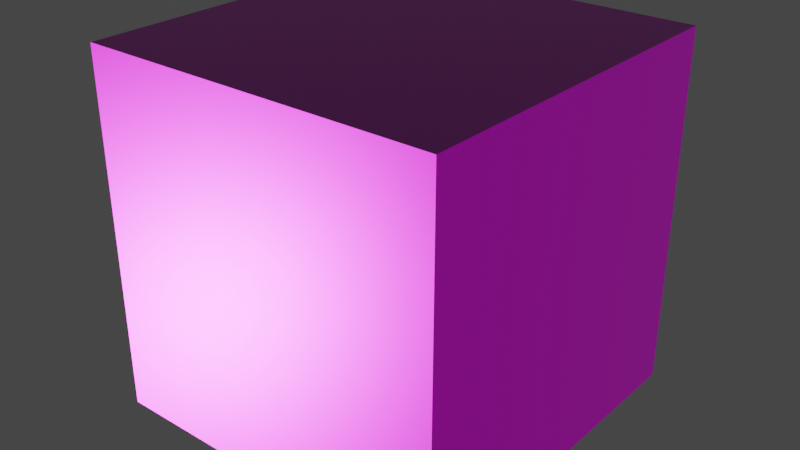 # Source: Metal063_1K-JPG.blend  (saved by Blender 5.1.30; exported with 4.5.12 LTS)
import bpy
from mathutils import Matrix  # noqa: F401  (used for matrix-valued properties, if any)

bpy.ops.wm.read_factory_settings(use_empty=True)
scene = bpy.context.scene
scene.name = 'Scene'

# ---- images (referenced by path relative to the original .blend; pixels are not part of the script)
import os
ASSET_DIR = os.environ.get("B2B_ASSET_DIR", "")  # directory of the original .blend (textures are referenced by path, not embedded)
HERE = os.path.dirname(os.path.abspath(__file__))  # packed textures are extracted next to this script under _unpacked/

def load_image(name, relpath, width, height, colorspace="sRGB"):
    """Load a texture the original file referenced (path relative to the .blend, or extracted next to this script)."""
    p = next((c for c in (os.path.join(HERE, relpath), os.path.join(ASSET_DIR, relpath)) if relpath and os.path.exists(c)), "")
    if p:
        img = bpy.data.images.load(p, check_existing=True)
        img.name = name
    else:  # same state as the original file: an image datablock whose file is absent (Cycles renders it pink)
        img = bpy.data.images.new(name, width, height)
        img.source = "FILE"
        img.filepath = "//" + (relpath or name)
    img.colorspace_settings.name = colorspace
    return img
img_metal063_1k_jpg_color_jpg_002 = load_image('Metal063_1K-JPG_Color.jpg.002', 'Metal063_1K-JPG_Color.jpg', 1024, 1024, 'sRGB')
img_metal063_1k_jpg_roughness_jpg_001 = load_image('Metal063_1K-JPG_Roughness.jpg.001', 'Metal063_1K-JPG_Roughness.jpg', 1024, 1024, 'Non-Color')
img_metal063_1k_jpg_metalness_jpg_001 = load_image('Metal063_1K-JPG_Metalness.jpg.001', 'Metal063_1K-JPG_Metalness.jpg', 1024, 1024, 'Non-Color')
img_metal063_1k_jpg_normalgl_jpg = load_image('Metal063_1K-JPG_NormalGL.jpg', 'Metal063_1K-JPG_NormalGL.jpg', 1024, 1024, 'Non-Color')

# ---- materials (node trees are filled in below, after node groups)
mat_metal063_1k_jpg_normal = bpy.data.materials.new('Metal063_1K-JPG_NORMAL')
mat_metal063_1k_jpg_normal.use_backface_culling_lightprobe_volume = False

# ---- material node trees
mat_metal063_1k_jpg_normal.use_nodes = True; mat_metal063_1k_jpg_normal.node_tree.nodes.clear()
_N = mat_metal063_1k_jpg_normal.node_tree.nodes; _L = mat_metal063_1k_jpg_normal.node_tree.links
n0 = _N.new('ShaderNodeOutputMaterial'); n0.name = 'Material Output'; n0.location = (350, 0)
n1 = _N.new('ShaderNodeBsdfPrincipled'); n1.name = 'Principled BSDF'; n1.location = (0, 0)
n2 = _N.new('ShaderNodeTexImage'); n2.name = 'Image Texture'; n2.location = (-700, 0)
n2.image = img_metal063_1k_jpg_color_jpg_002
n3 = _N.new('ShaderNodeTexImage'); n3.name = 'Image Texture.001'; n3.location = (-700, -300)
n3.image = img_metal063_1k_jpg_roughness_jpg_001
n4 = _N.new('ShaderNodeTexImage'); n4.name = 'Image Texture.002'; n4.location = (-700, -600)
n4.image = img_metal063_1k_jpg_metalness_jpg_001
n5 = _N.new('ShaderNodeTexImage'); n5.name = 'Image Texture.003'; n5.location = (-700, -900)
n5.image = img_metal063_1k_jpg_normalgl_jpg
n6 = _N.new('ShaderNodeNormalMap'); n6.name = 'Normal Map'; n6.location = (-350, -900)
n7 = _N.new('ShaderNodeTexCoord'); n7.name = 'Texture Coordinate'; n7.location = (-2000, 0)
n8 = _N.new('ShaderNodeMapping'); n8.name = 'Mapping'; n8.location = (-1500, 0)
n8.vector_type = 'TEXTURE'
_L.new(n1.outputs[0], n0.inputs[0])
_L.new(n2.outputs[0], n1.inputs[0])
_L.new(n3.outputs[0], n1.inputs[2])
_L.new(n4.outputs[0], n1.inputs[1])
_L.new(n5.outputs[0], n6.inputs[1])
_L.new(n6.outputs[0], n1.inputs[5])
_L.new(n7.outputs[2], n8.inputs[0])
_L.new(n8.outputs[0], n2.inputs[0])
_L.new(n8.outputs[0], n3.inputs[0])
_L.new(n8.outputs[0], n4.inputs[0])
_L.new(n8.outputs[0], n5.inputs[0])
n0.is_active_output = True

# ---- world
world_world = bpy.data.worlds.new('World'); scene.world = world_world
world_world.use_nodes = True; world_world.node_tree.nodes.clear()
_N = world_world.node_tree.nodes; _L = world_world.node_tree.links
n0 = _N.new('ShaderNodeOutputWorld'); n0.name = 'World Output'; n0.location = (300, 300)
n1 = _N.new('ShaderNodeBackground'); n1.name = 'Background'; n1.location = (10, 300)
n1.inputs[0].default_value = (0.05088, 0.05088, 0.05088, 1.0)
_L.new(n1.outputs[0], n0.inputs[0])
n0.is_active_output = True
world_world.color = (0.05088, 0.05088, 0.05088)
world_world.use_sun_shadow = False
world_world.sun_shadow_jitter_overblur = 0.0

# ---- meshes
me_cube = bpy.data.meshes.new('Cube')
me_cube.from_pydata([(-1.0, -1.0, -1.0), (-1.0, -1.0, 1.0), (-1.0, 1.0, -1.0), (-1.0, 1.0, 1.0), (1.0, -1.0, -1.0), (1.0, -1.0, 1.0), (1.0, 1.0, -1.0), (1.0, 1.0, 1.0)], [], [(0, 1, 3, 2), (2, 3, 7, 6), (6, 7, 5, 4), (4, 5, 1, 0), (2, 6, 4, 0), (7, 3, 1, 5)])
_uv = me_cube.uv_layers.new(name='UVMap')
_uv.uv.foreach_set('vector', [0.375, 0.0, 0.625, 0.0, 0.625, 0.25, 0.375, 0.25, 0.375, 0.25, 0.625, 0.25, 0.625, 0.5, 0.375, 0.5, 0.375, 0.5, 0.625, 0.5, 0.625, 0.75, 0.375, 0.75, 0.375, 0.75, 0.625, 0.75, 0.625, 1.0, 0.375, 1.0, 0.125, 0.5, 0.375, 0.5, 0.375, 0.75, 0.125, 0.75, 0.625, 0.5, 0.875, 0.5, 0.875, 0.75, 0.625, 0.75])
me_cube.materials.append(mat_metal063_1k_jpg_normal)
me_cube.update()

# ---- objects
ob_cube = bpy.data.objects.new('Cube', me_cube)

# ---- transforms, parenting, visibility, modifiers, constraints
ob_cube.location = (0.0, 0.0, 0.0)

# ---- collection membership
scene.collection.objects.link(ob_cube)

# ---- scene / render settings (as saved in the file)
scene.frame_start = 1; scene.frame_end = 250; scene.frame_set(1)
scene.render.engine = 'BLENDER_EEVEE_NEXT'
scene.render.bake_bias = 0.0
scene.render.bake_samples = 0
scene.cycles.sampling_pattern = 'TABULATED_SOBOL'
scene.view_settings.view_transform = 'Filmic'
bpy.context.view_layer.update()

# ---- added for rendering (the .blend has no active camera and no usable light): camera, sun
cam_auto = bpy.data.cameras.new('AutoCamera')
cam_auto.lens = 50.0
cam_auto.sensor_width = 36.0
cam_auto.clip_end = 1000.0
ob_auto_camera = bpy.data.objects.new('AutoCamera', cam_auto)
scene.collection.objects.link(ob_auto_camera)
ob_auto_camera.location = (3.20507, -3.84609, 2.56406)
ob_auto_camera.rotation_euler = (1.09748, -7.21219e-08, 0.694738)
scene.camera = ob_auto_camera
light_auto_sun = bpy.data.lights.new('AutoSun', 'SUN')
light_auto_sun.energy = 3.0
light_auto_sun.angle = 0.0523599
ob_auto_sun = bpy.data.objects.new('AutoSun', light_auto_sun)
scene.collection.objects.link(ob_auto_sun)
ob_auto_sun.rotation_euler = (0.872665, 0.174533, 0.523599)
bpy.context.view_layer.update()
